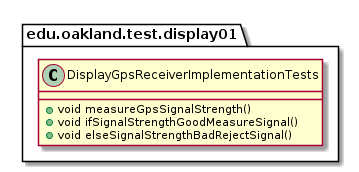

The diagram above was rendered by PlantUML. Its source (embedded in the PNG):
@startuml DisplayGpsReceiverImplementationTests

package edu.oakland.test.display01 {
    class DisplayGpsReceiverImplementationTests {
        + void measureGpsSignalStrength()
        + void ifSignalStrengthGoodMeasureSignal()
        + void elseSignalStrengthBadRejectSignal()
    }
}

@enduml